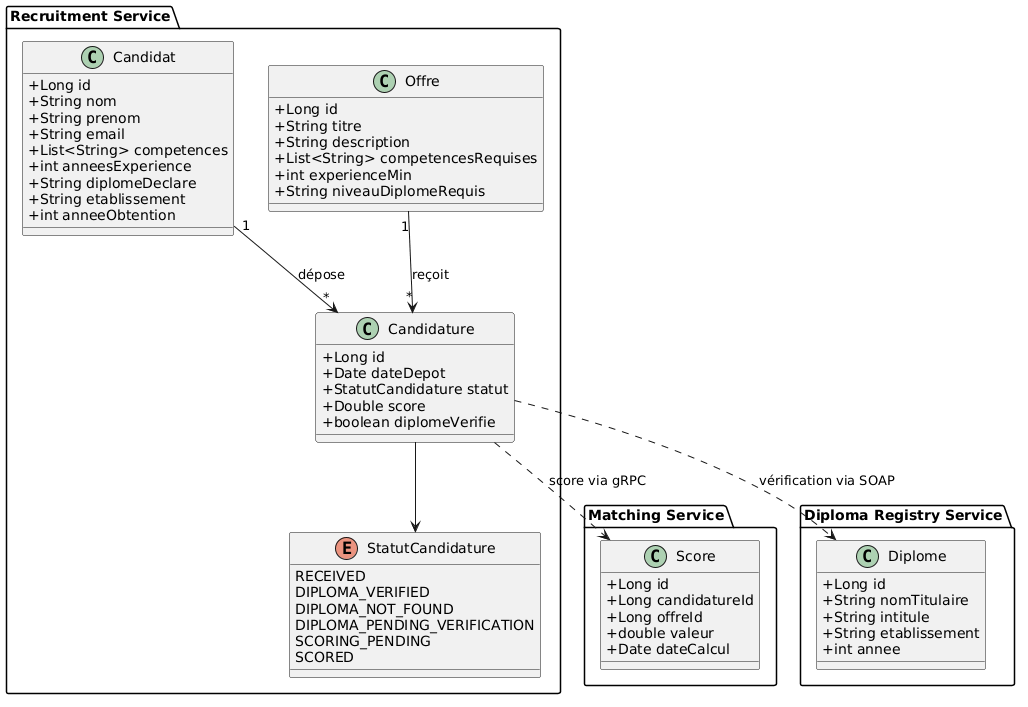

The diagram above was rendered by PlantUML. Its source (embedded in the PNG):
@startuml
skinparam classAttributeIconSize 0

package "Recruitment Service" {
  class Candidat {
    +Long id
    +String nom
    +String prenom
    +String email
    +List<String> competences
    +int anneesExperience
    +String diplomeDeclare
    +String etablissement
    +int anneeObtention
  }

  class Offre {
    +Long id
    +String titre
    +String description
    +List<String> competencesRequises
    +int experienceMin
    +String niveauDiplomeRequis
  }

  class Candidature {
    +Long id
    +Date dateDepot
    +StatutCandidature statut
    +Double score
    +boolean diplomeVerifie
  }

  enum StatutCandidature {
    RECEIVED
    DIPLOMA_VERIFIED
    DIPLOMA_NOT_FOUND
    DIPLOMA_PENDING_VERIFICATION
    SCORING_PENDING
    SCORED
  }
}

package "Matching Service" {
  class Score {
    +Long id
    +Long candidatureId
    +Long offreId
    +double valeur
    +Date dateCalcul
  }
}

package "Diploma Registry Service" {
  class Diplome {
    +Long id
    +String nomTitulaire
    +String intitule
    +String etablissement
    +int annee
  }
}

Candidat "1" --> "*" Candidature : dépose
Offre "1" --> "*" Candidature : reçoit
Candidature --> StatutCandidature
Candidature ..> Score : score via gRPC
Candidature ..> Diplome : vérification via SOAP
@enduml